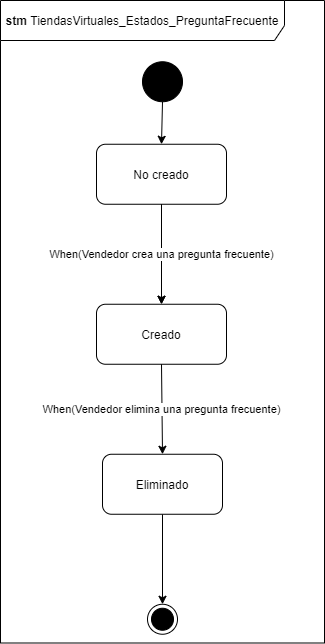

The diagram above was exported from draw.io. Its source (the exported page's mxGraphModel, read from the mxfile embedded in the PNG):
<mxGraphModel dx="1108" dy="393" grid="1" gridSize="10" guides="1" tooltips="1" connect="1" arrows="1" fold="1" page="1" pageScale="1" pageWidth="850" pageHeight="1100" math="0" shadow="0">
  <root>
    <mxCell id="4VY5lLcTHGVL8DKBnj9Z-0" />
    <mxCell id="4VY5lLcTHGVL8DKBnj9Z-1" parent="4VY5lLcTHGVL8DKBnj9Z-0" />
    <mxCell id="sYj6GphA_tSRvKjx9uPg-0" value="" style="shape=ellipse;html=1;fillColor=#000000;fontSize=18;fontColor=#ffffff;" parent="4VY5lLcTHGVL8DKBnj9Z-1" vertex="1">
      <mxGeometry x="152" y="71.25" width="40" height="40" as="geometry" />
    </mxCell>
    <mxCell id="sYj6GphA_tSRvKjx9uPg-1" value="" style="edgeStyle=orthogonalEdgeStyle;rounded=0;orthogonalLoop=1;jettySize=auto;html=1;" parent="4VY5lLcTHGVL8DKBnj9Z-1" source="sYj6GphA_tSRvKjx9uPg-2" target="sYj6GphA_tSRvKjx9uPg-4" edge="1">
      <mxGeometry relative="1" as="geometry" />
    </mxCell>
    <mxCell id="sYj6GphA_tSRvKjx9uPg-2" value="No creado" style="rounded=1;whiteSpace=wrap;html=1;" parent="4VY5lLcTHGVL8DKBnj9Z-1" vertex="1">
      <mxGeometry x="106" y="153.75" width="130" height="60" as="geometry" />
    </mxCell>
    <mxCell id="sYj6GphA_tSRvKjx9uPg-3" value="" style="endArrow=classic;html=1;exitX=0.5;exitY=1;exitDx=0;exitDy=0;entryX=0.5;entryY=0;entryDx=0;entryDy=0;" parent="4VY5lLcTHGVL8DKBnj9Z-1" source="sYj6GphA_tSRvKjx9uPg-0" target="sYj6GphA_tSRvKjx9uPg-2" edge="1">
      <mxGeometry width="50" height="50" relative="1" as="geometry">
        <mxPoint x="556" y="43.75" as="sourcePoint" />
        <mxPoint x="606" y="-6.25" as="targetPoint" />
      </mxGeometry>
    </mxCell>
    <mxCell id="sYj6GphA_tSRvKjx9uPg-4" value="Creado" style="rounded=1;whiteSpace=wrap;html=1;" parent="4VY5lLcTHGVL8DKBnj9Z-1" vertex="1">
      <mxGeometry x="106" y="313.75" width="130" height="60" as="geometry" />
    </mxCell>
    <mxCell id="sYj6GphA_tSRvKjx9uPg-5" value="When(Vendedor crea una pregunta frecuente)" style="endArrow=classic;html=1;exitX=0.5;exitY=1;exitDx=0;exitDy=0;" parent="4VY5lLcTHGVL8DKBnj9Z-1" source="sYj6GphA_tSRvKjx9uPg-2" target="sYj6GphA_tSRvKjx9uPg-4" edge="1">
      <mxGeometry width="50" height="50" relative="1" as="geometry">
        <mxPoint x="454" y="33.75" as="sourcePoint" />
        <mxPoint x="504" y="-16.25" as="targetPoint" />
      </mxGeometry>
    </mxCell>
    <mxCell id="sYj6GphA_tSRvKjx9uPg-6" value="When(Vendedor elimina una pregunta frecuente)" style="endArrow=classic;html=1;exitX=0.5;exitY=1;exitDx=0;exitDy=0;entryX=0.5;entryY=0;entryDx=0;entryDy=0;" parent="4VY5lLcTHGVL8DKBnj9Z-1" source="sYj6GphA_tSRvKjx9uPg-4" target="sYj6GphA_tSRvKjx9uPg-8" edge="1">
      <mxGeometry width="50" height="50" relative="1" as="geometry">
        <mxPoint x="494" y="383.75" as="sourcePoint" />
        <mxPoint x="171" y="463.75" as="targetPoint" />
      </mxGeometry>
    </mxCell>
    <mxCell id="sYj6GphA_tSRvKjx9uPg-7" style="edgeStyle=orthogonalEdgeStyle;rounded=0;orthogonalLoop=1;jettySize=auto;html=1;" parent="4VY5lLcTHGVL8DKBnj9Z-1" source="sYj6GphA_tSRvKjx9uPg-8" target="sYj6GphA_tSRvKjx9uPg-9" edge="1">
      <mxGeometry relative="1" as="geometry" />
    </mxCell>
    <mxCell id="sYj6GphA_tSRvKjx9uPg-8" value="&lt;div&gt;Eliminado&lt;/div&gt;" style="rounded=1;whiteSpace=wrap;html=1;" parent="4VY5lLcTHGVL8DKBnj9Z-1" vertex="1">
      <mxGeometry x="112" y="463.75" width="120" height="60" as="geometry" />
    </mxCell>
    <mxCell id="sYj6GphA_tSRvKjx9uPg-9" value="" style="ellipse;html=1;shape=endState;fillColor=#000000;" parent="4VY5lLcTHGVL8DKBnj9Z-1" vertex="1">
      <mxGeometry x="157" y="613.75" width="30" height="30" as="geometry" />
    </mxCell>
    <mxCell id="sYj6GphA_tSRvKjx9uPg-10" value="&lt;b&gt;stm&amp;nbsp;&lt;/b&gt;TiendasVirtuales_Estados_PreguntaFrecuente" style="shape=umlFrame;whiteSpace=wrap;html=1;strokeColor=#000000;strokeWidth=1;fillColor=#FFFFFF;width=284;height=40;" parent="4VY5lLcTHGVL8DKBnj9Z-1" vertex="1">
      <mxGeometry x="10" y="10" width="324" height="642.5" as="geometry" />
    </mxCell>
  </root>
</mxGraphModel>